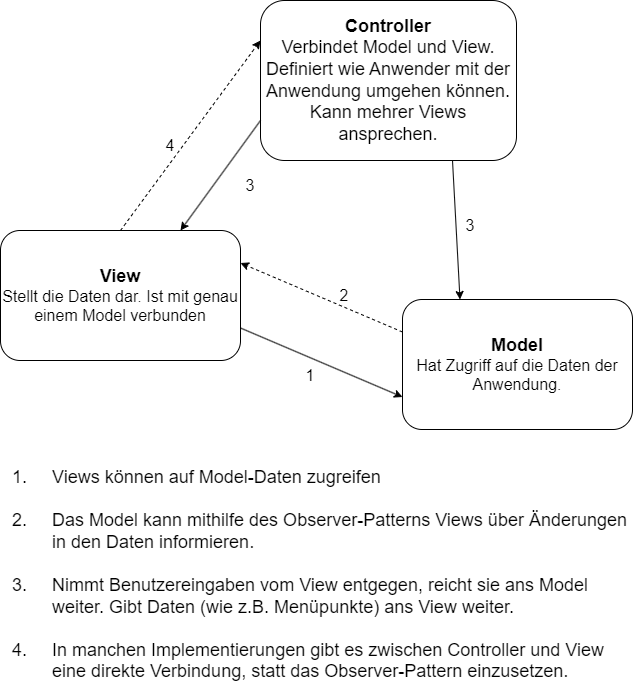

The diagram above was exported from draw.io. Its source (the exported page's mxGraphModel, read from the mxfile embedded in the PNG):
<mxGraphModel dx="1434" dy="836" grid="1" gridSize="10" guides="1" tooltips="1" connect="1" arrows="1" fold="1" page="1" pageScale="1" pageWidth="827" pageHeight="1169" math="0" shadow="0">
  <root>
    <mxCell id="0" />
    <mxCell id="1" parent="0" />
    <mxCell id="KovDMDgyZzOSZid1aZhq-1" value="&lt;b style=&quot;&quot;&gt;&lt;font style=&quot;font-size: 18px;&quot;&gt;Model&lt;/font&gt;&lt;/b&gt;&lt;div style=&quot;&quot;&gt;&lt;font style=&quot;font-size: 16px;&quot;&gt;Hat Zugriff auf die Daten der Anwendung.&lt;/font&gt;&lt;/div&gt;" style="rounded=1;whiteSpace=wrap;html=1;" vertex="1" parent="1">
      <mxGeometry x="442" y="379" width="230" height="130" as="geometry" />
    </mxCell>
    <mxCell id="KovDMDgyZzOSZid1aZhq-2" value="&lt;font size=&quot;1&quot; style=&quot;&quot;&gt;&lt;b style=&quot;font-size: 18px;&quot;&gt;View&lt;/b&gt;&lt;/font&gt;&lt;div&gt;&lt;font style=&quot;font-size: 16px;&quot;&gt;Stellt die Daten dar. Ist mit genau einem Model verbunden&lt;/font&gt;&lt;/div&gt;" style="rounded=1;whiteSpace=wrap;html=1;" vertex="1" parent="1">
      <mxGeometry x="40" y="310" width="240" height="130" as="geometry" />
    </mxCell>
    <mxCell id="KovDMDgyZzOSZid1aZhq-3" value="&lt;b style=&quot;font-size: 18px;&quot;&gt;&lt;font style=&quot;font-size: 18px;&quot;&gt;Controller&lt;/font&gt;&lt;/b&gt;&lt;div style=&quot;font-size: 18px;&quot;&gt;&lt;font style=&quot;font-size: 18px;&quot;&gt;Verbindet Model und View. Definiert wie Anwender mit der Anwendung umgehen können. Kann mehrer Views ansprechen.&lt;/font&gt;&lt;/div&gt;" style="rounded=1;whiteSpace=wrap;html=1;glass=0;shadow=0;" vertex="1" parent="1">
      <mxGeometry x="300" y="80" width="256" height="160" as="geometry" />
    </mxCell>
    <mxCell id="KovDMDgyZzOSZid1aZhq-4" value="" style="endArrow=classic;html=1;rounded=0;exitX=1;exitY=0.75;exitDx=0;exitDy=0;entryX=0;entryY=0.75;entryDx=0;entryDy=0;" edge="1" parent="1" source="KovDMDgyZzOSZid1aZhq-2" target="KovDMDgyZzOSZid1aZhq-1">
      <mxGeometry width="50" height="50" relative="1" as="geometry">
        <mxPoint x="250" y="480" as="sourcePoint" />
        <mxPoint x="300" y="430" as="targetPoint" />
      </mxGeometry>
    </mxCell>
    <mxCell id="KovDMDgyZzOSZid1aZhq-5" value="" style="endArrow=classic;html=1;rounded=0;exitX=0;exitY=0.75;exitDx=0;exitDy=0;entryX=0.75;entryY=0;entryDx=0;entryDy=0;" edge="1" parent="1" source="KovDMDgyZzOSZid1aZhq-3" target="KovDMDgyZzOSZid1aZhq-2">
      <mxGeometry width="50" height="50" relative="1" as="geometry">
        <mxPoint x="150" y="270" as="sourcePoint" />
        <mxPoint x="200" y="220" as="targetPoint" />
      </mxGeometry>
    </mxCell>
    <mxCell id="KovDMDgyZzOSZid1aZhq-6" value="" style="endArrow=classic;html=1;rounded=0;exitX=0.75;exitY=1;exitDx=0;exitDy=0;entryX=0.25;entryY=0;entryDx=0;entryDy=0;" edge="1" parent="1" source="KovDMDgyZzOSZid1aZhq-3" target="KovDMDgyZzOSZid1aZhq-1">
      <mxGeometry width="50" height="50" relative="1" as="geometry">
        <mxPoint x="500" y="330" as="sourcePoint" />
        <mxPoint x="550" y="280" as="targetPoint" />
      </mxGeometry>
    </mxCell>
    <mxCell id="KovDMDgyZzOSZid1aZhq-7" value="" style="endArrow=classic;html=1;rounded=0;dashed=1;exitX=0.5;exitY=0;exitDx=0;exitDy=0;entryX=0;entryY=0.25;entryDx=0;entryDy=0;" edge="1" parent="1" source="KovDMDgyZzOSZid1aZhq-2" target="KovDMDgyZzOSZid1aZhq-3">
      <mxGeometry width="50" height="50" relative="1" as="geometry">
        <mxPoint x="195" y="260" as="sourcePoint" />
        <mxPoint x="245" y="210" as="targetPoint" />
      </mxGeometry>
    </mxCell>
    <mxCell id="KovDMDgyZzOSZid1aZhq-8" value="" style="endArrow=classic;html=1;rounded=0;dashed=1;exitX=0;exitY=0.25;exitDx=0;exitDy=0;entryX=1;entryY=0.25;entryDx=0;entryDy=0;" edge="1" parent="1" source="KovDMDgyZzOSZid1aZhq-1" target="KovDMDgyZzOSZid1aZhq-2">
      <mxGeometry width="50" height="50" relative="1" as="geometry">
        <mxPoint x="240" y="240" as="sourcePoint" />
        <mxPoint x="290" y="190" as="targetPoint" />
      </mxGeometry>
    </mxCell>
    <mxCell id="KovDMDgyZzOSZid1aZhq-10" value="4" style="text;html=1;align=center;verticalAlign=middle;whiteSpace=wrap;rounded=0;fontSize=16;" vertex="1" parent="1">
      <mxGeometry x="180" y="210" width="60" height="30" as="geometry" />
    </mxCell>
    <mxCell id="KovDMDgyZzOSZid1aZhq-11" value="3" style="text;html=1;align=center;verticalAlign=middle;whiteSpace=wrap;rounded=0;fontSize=16;" vertex="1" parent="1">
      <mxGeometry x="260" y="250" width="60" height="30" as="geometry" />
    </mxCell>
    <mxCell id="KovDMDgyZzOSZid1aZhq-12" value="2" style="text;html=1;align=center;verticalAlign=middle;whiteSpace=wrap;rounded=0;fontSize=16;" vertex="1" parent="1">
      <mxGeometry x="354" y="360" width="60" height="30" as="geometry" />
    </mxCell>
    <mxCell id="KovDMDgyZzOSZid1aZhq-13" value="1" style="text;html=1;align=center;verticalAlign=middle;whiteSpace=wrap;rounded=0;fontSize=16;" vertex="1" parent="1">
      <mxGeometry x="320" y="440" width="60" height="30" as="geometry" />
    </mxCell>
    <mxCell id="KovDMDgyZzOSZid1aZhq-14" value="3" style="text;html=1;align=center;verticalAlign=middle;whiteSpace=wrap;rounded=0;fontSize=16;" vertex="1" parent="1">
      <mxGeometry x="480" y="290" width="60" height="30" as="geometry" />
    </mxCell>
    <mxCell id="KovDMDgyZzOSZid1aZhq-15" value="1.&lt;span style=&quot;white-space: pre; font-size: 18px;&quot;&gt;&#09;&lt;/span&gt;Views können auf Model-Daten zugreifen&lt;div style=&quot;font-size: 18px;&quot;&gt;&lt;br style=&quot;font-size: 18px;&quot;&gt;&lt;div style=&quot;font-size: 18px;&quot;&gt;2.&lt;span style=&quot;white-space: pre; font-size: 18px;&quot;&gt;&#09;&lt;/span&gt;Das Model kann mithilfe des Observer-Patterns Views über Änderungen &lt;br&gt;&lt;span style=&quot;white-space: pre;&quot;&gt;&#09;&lt;/span&gt;in den Daten informieren.&lt;/div&gt;&lt;div style=&quot;font-size: 18px;&quot;&gt;&lt;br style=&quot;font-size: 18px;&quot;&gt;&lt;/div&gt;&lt;div style=&quot;font-size: 18px;&quot;&gt;3.&lt;span style=&quot;white-space: pre; font-size: 18px;&quot;&gt;&#09;&lt;/span&gt;Nimmt Benutzereingaben vom View entgegen, reicht sie ans Model &lt;br&gt;&lt;span style=&quot;white-space: pre;&quot;&gt;&#09;&lt;/span&gt;weiter. Gibt Daten (wie z.B. Menüpunkte) ans View weiter.&lt;/div&gt;&lt;div style=&quot;font-size: 18px;&quot;&gt;&lt;br style=&quot;font-size: 18px;&quot;&gt;&lt;/div&gt;&lt;div style=&quot;font-size: 18px;&quot;&gt;4.&lt;span style=&quot;white-space: pre; font-size: 18px;&quot;&gt;&#09;&lt;/span&gt;In manchen Implementierungen gibt es zwischen Controller und View &lt;br&gt;&lt;span style=&quot;white-space: pre;&quot;&gt;&#09;&lt;/span&gt;eine direkte Verbindung, statt das Observer-Pattern einzusetzen.&lt;/div&gt;&lt;/div&gt;" style="text;html=1;align=left;verticalAlign=top;whiteSpace=wrap;rounded=0;fontSize=18;" vertex="1" parent="1">
      <mxGeometry x="50" y="540" width="630" height="230" as="geometry" />
    </mxCell>
  </root>
</mxGraphModel>